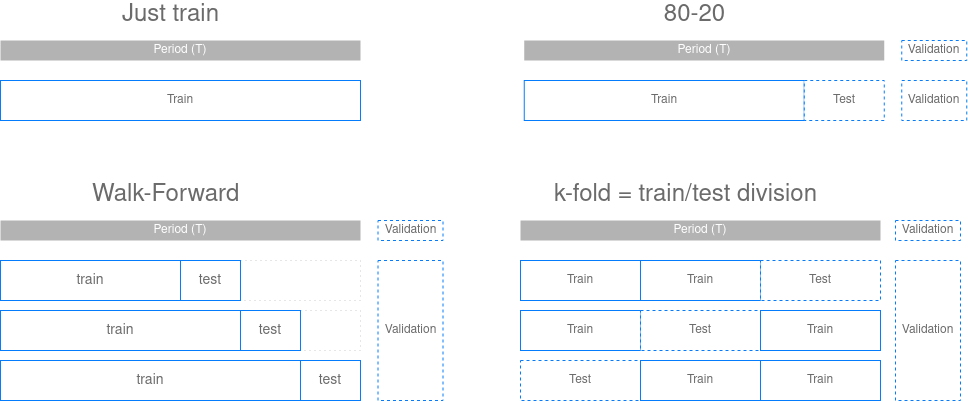

The diagram above was exported from draw.io. Its source (the exported page's mxGraphModel, read from the mxfile embedded in the PNG):
<mxGraphModel dx="2459" dy="899" grid="1" gridSize="10" guides="1" tooltips="1" connect="1" arrows="1" fold="1" page="1" pageScale="1" pageWidth="850" pageHeight="1100" math="0" shadow="0">
  <root>
    <mxCell id="0" />
    <mxCell id="1" parent="0" />
    <mxCell id="2" value="" style="rounded=0;whiteSpace=wrap;html=1;fillColor=#FFFFFF;fontSize=12;fontColor=#999999;dashed=1;dashPattern=1 4;align=left;strokeColor=#CCCCCC;" vertex="1" parent="1">
      <mxGeometry x="1520" y="550" width="360" height="40" as="geometry" />
    </mxCell>
    <mxCell id="3" value="" style="rounded=0;whiteSpace=wrap;html=1;fillColor=#FFFFFF;fontSize=12;fontColor=#999999;dashed=1;dashPattern=1 4;align=left;strokeColor=#CCCCCC;" vertex="1" parent="1">
      <mxGeometry x="1520" y="500" width="360" height="40" as="geometry" />
    </mxCell>
    <mxCell id="4" value="Train" style="rounded=0;whiteSpace=wrap;html=1;fillColor=#FFFFFF;strokeColor=#047CFB;fontSize=12;fontColor=#6B6B6B;" vertex="1" parent="1">
      <mxGeometry x="2040" y="500" width="120" height="40" as="geometry" />
    </mxCell>
    <mxCell id="5" value="Train" style="rounded=0;whiteSpace=wrap;html=1;fillColor=#FFFFFF;strokeColor=#047CFB;fontSize=12;fontColor=#6B6B6B;" vertex="1" parent="1">
      <mxGeometry x="2160" y="500" width="120" height="40" as="geometry" />
    </mxCell>
    <mxCell id="6" value="Test" style="rounded=0;whiteSpace=wrap;html=1;fillColor=#FFFFFF;strokeColor=#047CFB;fontSize=12;fontColor=#6B6B6B;dashed=1;fontStyle=0" vertex="1" parent="1">
      <mxGeometry x="2280" y="500" width="120" height="40" as="geometry" />
    </mxCell>
    <mxCell id="7" value="Train" style="rounded=0;whiteSpace=wrap;html=1;fillColor=#FFFFFF;strokeColor=#047CFB;fontSize=12;fontColor=#6B6B6B;" vertex="1" parent="1">
      <mxGeometry x="2040" y="550" width="120" height="40" as="geometry" />
    </mxCell>
    <mxCell id="8" value="Test" style="rounded=0;whiteSpace=wrap;html=1;fillColor=#FFFFFF;fontSize=12;fontColor=#6B6B6B;dashed=1;strokeColor=#047CFB;" vertex="1" parent="1">
      <mxGeometry x="2160" y="550" width="120" height="40" as="geometry" />
    </mxCell>
    <mxCell id="9" value="Train" style="rounded=0;whiteSpace=wrap;html=1;fillColor=#FFFFFF;strokeColor=#047CFB;fontSize=12;fontColor=#6B6B6B;" vertex="1" parent="1">
      <mxGeometry x="2280" y="550" width="120" height="40" as="geometry" />
    </mxCell>
    <mxCell id="10" value="Test" style="rounded=0;whiteSpace=wrap;html=1;fillColor=#FFFFFF;strokeColor=#047CFB;fontSize=12;fontColor=#6B6B6B;dashed=1;" vertex="1" parent="1">
      <mxGeometry x="2040" y="600" width="120" height="40" as="geometry" />
    </mxCell>
    <mxCell id="11" value="Train" style="rounded=0;whiteSpace=wrap;html=1;fillColor=#FFFFFF;strokeColor=#047CFB;fontSize=12;fontColor=#6B6B6B;" vertex="1" parent="1">
      <mxGeometry x="2160" y="600" width="120" height="40" as="geometry" />
    </mxCell>
    <mxCell id="12" value="Train" style="rounded=0;whiteSpace=wrap;html=1;fillColor=#FFFFFF;strokeColor=#047CFB;fontSize=12;fontColor=#6B6B6B;" vertex="1" parent="1">
      <mxGeometry x="2280" y="600" width="120" height="40" as="geometry" />
    </mxCell>
    <mxCell id="13" value="train" style="rounded=0;whiteSpace=wrap;html=1;fontSize=14;fillColor=#FFFFFF;fontColor=#6B6B6B;strokeColor=#047CFB;" vertex="1" parent="1">
      <mxGeometry x="1520" y="550" width="240" height="40" as="geometry" />
    </mxCell>
    <mxCell id="14" value="test" style="rounded=0;whiteSpace=wrap;html=1;strokeColor=#047CFB;fontSize=14;fillColor=#FFFFFF;fontColor=#6B6B6B;" vertex="1" parent="1">
      <mxGeometry x="1760" y="550" width="60" height="40" as="geometry" />
    </mxCell>
    <mxCell id="15" value="train" style="rounded=0;whiteSpace=wrap;html=1;fontSize=14;fillColor=#FFFFFF;fontColor=#6B6B6B;strokeColor=#047CFB;" vertex="1" parent="1">
      <mxGeometry x="1520" y="600" width="300" height="40" as="geometry" />
    </mxCell>
    <mxCell id="16" value="test" style="rounded=0;whiteSpace=wrap;html=1;strokeColor=#047CFB;fontSize=14;fillColor=#FFFFFF;fontColor=#6B6B6B;" vertex="1" parent="1">
      <mxGeometry x="1820" y="600" width="60" height="40" as="geometry" />
    </mxCell>
    <mxCell id="17" value="train" style="rounded=0;whiteSpace=wrap;html=1;fontSize=14;fillColor=#FFFFFF;fontColor=#6B6B6B;strokeColor=#047CFB;" vertex="1" parent="1">
      <mxGeometry x="1520" y="500" width="180" height="40" as="geometry" />
    </mxCell>
    <mxCell id="18" value="test" style="rounded=0;whiteSpace=wrap;html=1;fontSize=14;strokeColor=#047CFB;strokeWidth=1;fillColor=#FFFFFF;fontColor=#6B6B6B;" vertex="1" parent="1">
      <mxGeometry x="1700" y="500" width="60" height="40" as="geometry" />
    </mxCell>
    <mxCell id="19" value="Just train" style="text;html=1;align=center;verticalAlign=middle;resizable=0;points=[];autosize=1;fontSize=24;fontColor=#6B6B6B;" vertex="1" parent="1">
      <mxGeometry x="1635" y="240" width="110" height="30" as="geometry" />
    </mxCell>
    <mxCell id="20" value="k-fold = train/test division" style="text;html=1;align=center;verticalAlign=middle;resizable=0;points=[];autosize=1;fontSize=24;fontColor=#6B6B6B;" vertex="1" parent="1">
      <mxGeometry x="2065" y="420" width="280" height="30" as="geometry" />
    </mxCell>
    <mxCell id="21" value="Walk-Forward" style="text;html=1;align=left;verticalAlign=middle;resizable=0;points=[];autosize=1;fontSize=24;fontColor=#6B6B6B;" vertex="1" parent="1">
      <mxGeometry x="1610" y="420" width="160" height="30" as="geometry" />
    </mxCell>
    <mxCell id="22" value="Period (T)" style="rounded=0;whiteSpace=wrap;html=1;fontSize=12;strokeColor=none;fontColor=#FFFFFF;fillColor=#B3B3B3;" vertex="1" parent="1">
      <mxGeometry x="1520" y="280" width="360" height="20" as="geometry" />
    </mxCell>
    <mxCell id="23" value="Period (T)" style="rounded=0;whiteSpace=wrap;html=1;fontSize=12;strokeColor=none;fontColor=#FFFFFF;fillColor=#B3B3B3;" vertex="1" parent="1">
      <mxGeometry x="2040" y="460" width="360" height="20" as="geometry" />
    </mxCell>
    <mxCell id="24" value="Period (T)" style="rounded=0;whiteSpace=wrap;html=1;fontSize=12;strokeColor=none;fontColor=#FFFFFF;fillColor=#B3B3B3;" vertex="1" parent="1">
      <mxGeometry x="1520" y="460" width="360" height="20" as="geometry" />
    </mxCell>
    <mxCell id="25" value="&lt;div style=&quot;font-size: 12px;&quot;&gt;Validation&lt;/div&gt;" style="rounded=0;whiteSpace=wrap;html=1;fillColor=#FFFFFF;strokeColor=#047CFB;fontSize=12;fontColor=#6B6B6B;dashed=1;" vertex="1" parent="1">
      <mxGeometry x="2415" y="460" width="65" height="20" as="geometry" />
    </mxCell>
    <mxCell id="26" value="&lt;div style=&quot;font-size: 12px;&quot;&gt;Validation&lt;/div&gt;" style="rounded=0;whiteSpace=wrap;html=1;fillColor=#FFFFFF;strokeColor=#047CFB;fontSize=12;fontColor=#6B6B6B;dashed=1;" vertex="1" parent="1">
      <mxGeometry x="2415" y="500" width="65" height="140" as="geometry" />
    </mxCell>
    <mxCell id="27" value="&lt;div style=&quot;font-size: 12px;&quot;&gt;Validation&lt;/div&gt;" style="rounded=0;whiteSpace=wrap;html=1;fillColor=#FFFFFF;strokeColor=#047CFB;fontSize=12;fontColor=#6B6B6B;dashed=1;" vertex="1" parent="1">
      <mxGeometry x="1897.5" y="460" width="65" height="20" as="geometry" />
    </mxCell>
    <mxCell id="28" value="&lt;div style=&quot;font-size: 12px;&quot;&gt;Validation&lt;/div&gt;" style="rounded=0;whiteSpace=wrap;html=1;fillColor=#FFFFFF;strokeColor=#047CFB;fontSize=12;fontColor=#6B6B6B;dashed=1;" vertex="1" parent="1">
      <mxGeometry x="1897.5" y="500" width="65" height="140" as="geometry" />
    </mxCell>
    <mxCell id="29" value="Train" style="rounded=0;whiteSpace=wrap;html=1;fillColor=#FFFFFF;strokeColor=#047CFB;fontSize=12;fontColor=#6B6B6B;" vertex="1" parent="1">
      <mxGeometry x="1520" y="320" width="360" height="40" as="geometry" />
    </mxCell>
    <mxCell id="30" value="80-20" style="text;html=1;align=center;verticalAlign=middle;resizable=0;points=[];autosize=1;fontSize=24;fontColor=#6B6B6B;" vertex="1" parent="1">
      <mxGeometry x="2173.75" y="240" width="80" height="30" as="geometry" />
    </mxCell>
    <mxCell id="31" value="Period (T)" style="rounded=0;whiteSpace=wrap;html=1;fontSize=12;strokeColor=none;fontColor=#FFFFFF;fillColor=#B3B3B3;" vertex="1" parent="1">
      <mxGeometry x="2043.75" y="280" width="360" height="20" as="geometry" />
    </mxCell>
    <mxCell id="32" value="&lt;div style=&quot;font-size: 12px;&quot;&gt;Validation&lt;/div&gt;" style="rounded=0;whiteSpace=wrap;html=1;fillColor=#FFFFFF;strokeColor=#047CFB;fontSize=12;fontColor=#6B6B6B;dashed=1;" vertex="1" parent="1">
      <mxGeometry x="2421.25" y="280" width="65" height="20" as="geometry" />
    </mxCell>
    <mxCell id="33" value="&lt;div style=&quot;font-size: 12px;&quot;&gt;Validation&lt;/div&gt;" style="rounded=0;whiteSpace=wrap;html=1;fillColor=#FFFFFF;strokeColor=#047CFB;fontSize=12;fontColor=#6B6B6B;dashed=1;" vertex="1" parent="1">
      <mxGeometry x="2421.25" y="320" width="65" height="40" as="geometry" />
    </mxCell>
    <mxCell id="34" value="Train" style="rounded=0;whiteSpace=wrap;html=1;fillColor=#FFFFFF;strokeColor=#047CFB;fontSize=12;fontColor=#6B6B6B;" vertex="1" parent="1">
      <mxGeometry x="2043.75" y="320" width="280" height="40" as="geometry" />
    </mxCell>
    <mxCell id="35" value="Test" style="rounded=0;whiteSpace=wrap;html=1;fillColor=#FFFFFF;strokeColor=#047CFB;fontSize=12;fontColor=#6B6B6B;dashed=1;" vertex="1" parent="1">
      <mxGeometry x="2323.75" y="320" width="80" height="40" as="geometry" />
    </mxCell>
  </root>
</mxGraphModel>